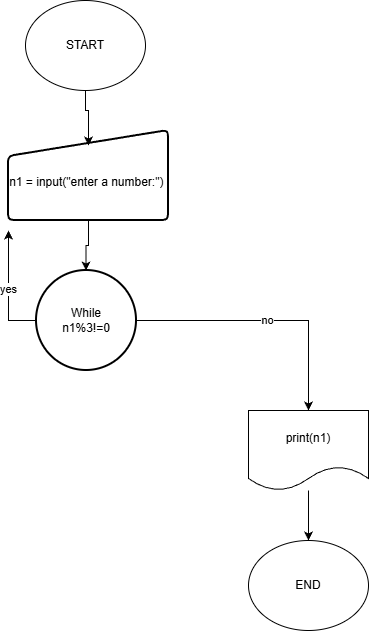

The diagram above was exported from draw.io. Its source (the exported page's mxGraphModel, read from the mxfile embedded in the PNG):
<mxGraphModel dx="1426" dy="757" grid="1" gridSize="10" guides="1" tooltips="1" connect="1" arrows="1" fold="1" page="1" pageScale="1" pageWidth="850" pageHeight="1100" math="0" shadow="0">
  <root>
    <mxCell id="0" />
    <mxCell id="1" parent="0" />
    <mxCell id="GmLkbbU2hQNQfkypT5dh-1" parent="1" style="ellipse;whiteSpace=wrap;html=1;" value="START" vertex="1">
      <mxGeometry height="90" width="120" x="307" y="40" as="geometry" />
    </mxCell>
    <mxCell id="SapLSvUXeGG05teX995p-2" parent="1" style="html=1;strokeWidth=2;shape=manualInput;whiteSpace=wrap;rounded=1;size=26;arcSize=11;align=center;" value="&lt;div style=&quot;line-height: 100%;&quot;&gt;&lt;div&gt;&lt;br&gt;&lt;/div&gt;&lt;div&gt;n1 = input(&quot;enter a number:&quot;)&amp;nbsp;&lt;/div&gt;&lt;/div&gt;" vertex="1">
      <mxGeometry height="90" width="160" x="290" y="170" as="geometry" />
    </mxCell>
    <mxCell id="SapLSvUXeGG05teX995p-5" edge="1" parent="1" source="GmLkbbU2hQNQfkypT5dh-1" style="edgeStyle=orthogonalEdgeStyle;rounded=0;orthogonalLoop=1;jettySize=auto;html=1;entryX=0.5;entryY=0.167;entryDx=0;entryDy=0;entryPerimeter=0;" target="SapLSvUXeGG05teX995p-2">
      <mxGeometry relative="1" as="geometry" />
    </mxCell>
    <mxCell id="SapLSvUXeGG05teX995p-6" edge="1" parent="1" source="SapLSvUXeGG05teX995p-2" style="edgeStyle=orthogonalEdgeStyle;rounded=0;orthogonalLoop=1;jettySize=auto;html=1;entryX=0.5;entryY=0;entryDx=0;entryDy=0;entryPerimeter=0;">
      <mxGeometry relative="1" as="geometry">
        <mxPoint x="367.5" y="310" as="targetPoint" />
      </mxGeometry>
    </mxCell>
    <mxCell id="SapLSvUXeGG05teX995p-15" edge="1" parent="1" source="SapLSvUXeGG05teX995p-8" style="edgeStyle=orthogonalEdgeStyle;rounded=0;orthogonalLoop=1;jettySize=auto;html=1;entryX=0.5;entryY=0;entryDx=0;entryDy=0;" target="SapLSvUXeGG05teX995p-14" value="no">
      <mxGeometry relative="1" as="geometry" />
    </mxCell>
    <mxCell id="SapLSvUXeGG05teX995p-16" edge="1" parent="1" source="SapLSvUXeGG05teX995p-8" style="edgeStyle=orthogonalEdgeStyle;rounded=0;orthogonalLoop=1;jettySize=auto;html=1;" value="yes">
      <mxGeometry relative="1" as="geometry">
        <mxPoint x="290" y="270" as="targetPoint" />
      </mxGeometry>
    </mxCell>
    <mxCell id="SapLSvUXeGG05teX995p-8" parent="1" style="strokeWidth=2;html=1;shape=mxgraph.flowchart.start_2;whiteSpace=wrap;" value="While&lt;div&gt;n1%3!=0&lt;/div&gt;" vertex="1">
      <mxGeometry height="100" width="100" x="318" y="310" as="geometry" />
    </mxCell>
    <mxCell id="SapLSvUXeGG05teX995p-18" edge="1" parent="1" source="SapLSvUXeGG05teX995p-14" style="edgeStyle=orthogonalEdgeStyle;rounded=0;orthogonalLoop=1;jettySize=auto;html=1;" target="SapLSvUXeGG05teX995p-17">
      <mxGeometry relative="1" as="geometry" />
    </mxCell>
    <mxCell id="SapLSvUXeGG05teX995p-14" parent="1" style="shape=document;whiteSpace=wrap;html=1;boundedLbl=1;" value="print(n1)" vertex="1">
      <mxGeometry height="80" width="120" x="530" y="450" as="geometry" />
    </mxCell>
    <mxCell id="SapLSvUXeGG05teX995p-17" parent="1" style="ellipse;whiteSpace=wrap;html=1;" value="END" vertex="1">
      <mxGeometry height="90" width="120" x="530" y="580" as="geometry" />
    </mxCell>
  </root>
</mxGraphModel>